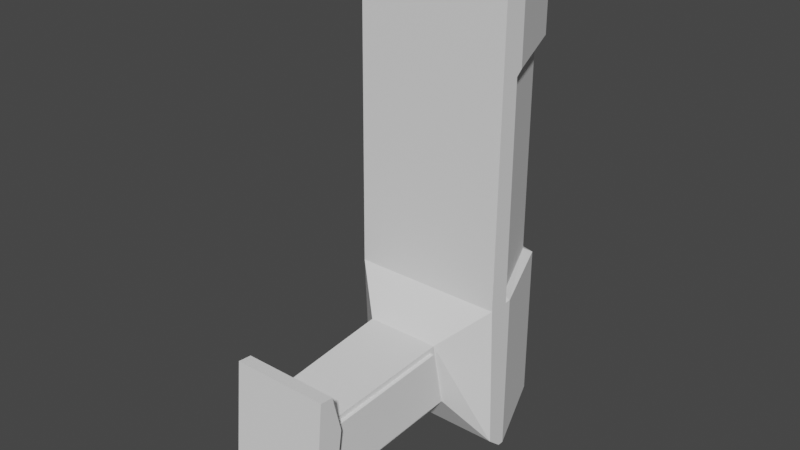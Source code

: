 # Source: Gun.blend  (saved by Blender 3.6.11; exported with 4.5.12 LTS)
import bpy
from mathutils import Matrix  # noqa: F401  (used for matrix-valued properties, if any)

bpy.ops.wm.read_factory_settings(use_empty=True)
scene = bpy.context.scene
scene.name = 'Scene'

# ---- collections
col_collection = bpy.data.collections.new('Collection'); scene.collection.children.link(col_collection)

# ---- world
world_world = bpy.data.worlds.new('World'); scene.world = world_world
world_world.use_nodes = True; world_world.node_tree.nodes.clear()
_N = world_world.node_tree.nodes; _L = world_world.node_tree.links
n0 = _N.new('ShaderNodeOutputWorld'); n0.name = 'World Output'; n0.location = (300, 300)
n1 = _N.new('ShaderNodeBackground'); n1.name = 'Background'; n1.location = (10, 300)
n1.inputs[0].default_value = (0.05088, 0.05088, 0.05088, 1.0)
_L.new(n1.outputs[0], n0.inputs[0])
n0.is_active_output = True
world_world.color = (0.05088, 0.05088, 0.05088)
world_world.use_sun_shadow = False
world_world.sun_shadow_jitter_overblur = 0.0

# ---- meshes
me_cube_001 = bpy.data.meshes.new('Cube.001')
me_cube_001.from_pydata([(0.03219, 0.005613, 0.09251), (0.01425, 0.05152, 0.1013), (-2.453e-10, 0.005613, 0.09251), (-2.574e-09, 0.05888, 0.1013), (0.03219, 0.006981, -0.09568), (0.01695, 0.05458, -0.1013), (-3.052e-10, 0.006981, -0.09568), (-2.574e-09, 0.05888, -0.1013), (-1.922e-10, 0.004397, -0.03278), (-2.574e-09, 0.05888, -0.03295), (0.03219, 0.004397, -0.03278), (0.03219, 0.01349, 0.1013), (-5.895e-10, 0.01349, 0.1013), (-5.895e-10, 0.01349, -0.1013), (0.03219, 0.01349, -0.1013), (0.03219, 0.01349, -0.03295), (0.01554, -0.00681, -0.0751), (1.801e-10, -0.00412, -0.07716), (0.01556, -0.01189, -0.0503), (4.415e-10, -0.0101, -0.04796), (0.01416, -0.06982, -0.07896), (3.167e-09, -0.07245, -0.08135), (0.01415, -0.06574, -0.05386), (2.957e-09, -0.06765, -0.05176), (0.0141, -0.08146, -0.08056), (3.561e-09, -0.08146, -0.08056), (0.0141, -0.07781, -0.0416), (3.401e-09, -0.07781, -0.0416), (0.0141, -0.07626, -0.08569), (3.333e-09, -0.07626, -0.08569), (0.0141, -0.0819, -0.08516), (3.58e-09, -0.0819, -0.08516), (3.129e-09, -0.07158, -0.03585), (0.0141, -0.07158, -0.03585), (3.375e-09, -0.07722, -0.03532), (0.0141, -0.07722, -0.03532), (0.02009, -0.06765, -0.05176), (0.02009, -0.07245, -0.08135), (0.02009, -0.07781, -0.0416), (0.02009, -0.08146, -0.08056), (0.02009, -0.07626, -0.08569), (0.02009, -0.0819, -0.08516), (0.02009, -0.07722, -0.03532), (0.02009, -0.07158, -0.03585), (0.01561, -0.0101, -0.04796), (0.01561, -0.00412, -0.07716), (0.0141, -0.06765, -0.05176), (0.0141, -0.07245, -0.08135), (0.01716, -0.01193, -0.0503), (0.01714, -0.006848, -0.0751), (0.01574, -0.06578, -0.05386), (0.01576, -0.06985, -0.07896), (-2.293e-10, 0.005246, 0.05468), (0.01695, 0.05458, 0.06078), (0.03219, 0.005246, 0.05468), (0.03219, 0.01349, 0.06078), (0.01695, 0.05458, -0.03295), (-2.574e-09, 0.05888, 0.06078), (-2.459e-09, 0.05626, -0.03118), (0.03219, 0.004413, -0.03113), (-1.929e-10, 0.004413, -0.03113), (0.01393, 0.05197, -0.03118), (0.02917, 0.01598, 0.05853), (0.02917, 0.01598, -0.03118), (0.03219, 0.01349, -0.03118), (0.03219, 0.01613, -0.03295), (0.03219, 0.01613, 0.06078), (-2.284e-10, 0.005225, 0.05258), (0.03219, 0.01613, -0.1013), (-7.053e-10, 0.01613, -0.1013), (-7.053e-10, 0.01613, 0.1013), (0.03219, 0.01349, 0.05853), (0.01393, 0.05197, 0.05853), (-2.459e-09, 0.05626, 0.05853), (0.03219, 0.005225, 0.05258), (0.02684, 0.01977, 0.1013), (0.03219, 0.01613, 0.1013), (0.01695, 0.05458, 0.1013), (0.03219, 0.01613, 0.1013), (0.003634, 0.05421, 0.1013), (0.003634, 0.01977, 0.1013), (0.01695, 0.05458, 0.1013), (-2.574e-09, 0.05888, 0.1013), (-7.053e-10, 0.01613, 0.1013), (-5.895e-10, 0.01349, 0.1013), (0.03219, 0.01349, 0.1013), (0.02684, 0.01977, 0.1013), (0.01425, 0.05152, 0.1013), (0.003634, 0.05421, 0.1013), (0.003634, 0.01977, 0.1013), (0.003634, 0.05421, 0.08002), (0.003634, 0.01977, 0.08002), (0.02684, 0.01977, 0.08002), (0.01425, 0.05152, 0.08002), (-0.03219, 0.005613, 0.09251), (-0.01425, 0.05152, 0.1013), (-0.03219, 0.006981, -0.09568), (-0.01695, 0.05458, -0.1013), (-0.03219, 0.004397, -0.03278), (-0.03219, 0.01349, 0.1013), (-0.03219, 0.01349, -0.1013), (-0.03219, 0.01349, -0.03295), (-0.01554, -0.00681, -0.0751), (-0.01556, -0.01189, -0.0503), (-0.01416, -0.06982, -0.07896), (-0.01415, -0.06574, -0.05386), (-0.0141, -0.08146, -0.08056), (-0.0141, -0.07781, -0.0416), (-0.0141, -0.07626, -0.08569), (-0.0141, -0.0819, -0.08516), (-0.0141, -0.07158, -0.03585), (-0.0141, -0.07722, -0.03532), (-0.02009, -0.06765, -0.05176), (-0.02009, -0.07245, -0.08135), (-0.02009, -0.07781, -0.0416), (-0.02009, -0.08146, -0.08056), (-0.02009, -0.07626, -0.08569), (-0.02009, -0.0819, -0.08516), (-0.02009, -0.07722, -0.03532), (-0.02009, -0.07158, -0.03585), (-0.01561, -0.0101, -0.04796), (-0.01561, -0.00412, -0.07716), (-0.0141, -0.06765, -0.05176), (-0.0141, -0.07245, -0.08135), (-0.01716, -0.01193, -0.0503), (-0.01714, -0.006848, -0.0751), (-0.01574, -0.06578, -0.05386), (-0.01576, -0.06985, -0.07896), (-0.01695, 0.05458, 0.06078), (-0.03219, 0.005246, 0.05468), (-0.03219, 0.01349, 0.06078), (-0.01695, 0.05458, -0.03295), (-0.03219, 0.004413, -0.03113), (-0.01393, 0.05197, -0.03118), (-0.02917, 0.01598, 0.05853), (-0.02917, 0.01598, -0.03118), (-0.03219, 0.01349, -0.03118), (-0.03219, 0.01613, -0.03295), (-0.03219, 0.01613, 0.06078), (-0.03219, 0.01613, -0.1013), (-0.03219, 0.01349, 0.05853), (-0.01393, 0.05197, 0.05853), (-0.03219, 0.005225, 0.05258), (-0.02684, 0.01977, 0.1013), (-0.03219, 0.01613, 0.1013), (-0.01695, 0.05458, 0.1013), (-0.03219, 0.01613, 0.1013), (-0.003634, 0.05421, 0.1013), (-0.003634, 0.01977, 0.1013), (-0.01695, 0.05458, 0.1013), (-0.03219, 0.01349, 0.1013), (-0.02684, 0.01977, 0.1013), (-0.01425, 0.05152, 0.1013), (-0.003634, 0.05421, 0.1013), (-0.003634, 0.01977, 0.1013), (-0.003634, 0.05421, 0.08002), (-0.003634, 0.01977, 0.08002), (-0.02684, 0.01977, 0.08002), (-0.01425, 0.05152, 0.08002)], [], [(75, 1, 93, 92), (7, 9, 56, 5), (69, 7, 5, 68), (66, 53, 77, 76), (6, 4, 45, 17), (57, 3, 77, 53), (60, 8, 10, 59), (68, 5, 56, 65), (4, 14, 15, 10), (54, 55, 11, 0), (6, 13, 14, 4), (0, 11, 12, 2), (44, 19, 23, 46), (8, 6, 17, 19), (4, 10, 44, 45), (10, 8, 19, 44), (23, 21, 25, 27), (20, 16, 49, 51), (19, 17, 21, 23), (17, 45, 47, 21), (27, 25, 24, 26), (24, 25, 31, 30), (35, 26, 38, 42), (26, 24, 39, 38), (29, 28, 30, 31), (21, 47, 28, 29), (28, 47, 37, 40), (25, 21, 29, 31), (33, 32, 34, 35), (23, 27, 34, 32), (27, 26, 35, 34), (46, 23, 32, 33), (38, 36, 43, 42), (37, 36, 38, 39), (37, 39, 41, 40), (33, 35, 42, 43), (47, 46, 36, 37), (24, 30, 41, 39), (30, 28, 40, 41), (46, 33, 43, 36), (18, 16, 45, 44), (20, 22, 46, 47), (22, 18, 44, 46), (16, 20, 47, 45), (49, 48, 50, 51), (22, 20, 51, 50), (18, 22, 50, 48), (16, 18, 48, 49), (74, 71, 55, 54), (2, 52, 54, 0), (62, 72, 53, 66), (73, 57, 53, 72), (12, 11, 85, 84), (9, 58, 61, 56), (13, 69, 68, 14), (65, 56, 61, 63), (55, 66, 76, 11), (10, 15, 64, 59), (67, 60, 59, 74), (52, 67, 74, 54), (14, 68, 65, 15), (71, 62, 66, 55), (15, 65, 63, 64), (58, 73, 72, 61), (63, 61, 72, 62), (64, 63, 62, 71), (59, 64, 71, 74), (79, 1, 87, 88), (80, 70, 83, 89), (1, 75, 86, 87), (80, 79, 3, 70), (85, 78, 83, 84), (87, 86, 78, 81), (88, 87, 81, 82), (86, 89, 83, 78), (76, 77, 81, 78), (70, 12, 84, 83), (75, 80, 89, 86), (11, 76, 78, 85), (3, 79, 88, 82), (77, 3, 82, 81), (92, 93, 90, 91), (79, 80, 91, 90), (1, 79, 90, 93), (80, 75, 92, 91), (143, 157, 158, 95), (7, 97, 131, 9), (69, 139, 97, 7), (138, 144, 145, 128), (6, 17, 121, 96), (57, 128, 145, 3), (60, 132, 98, 8), (139, 137, 131, 97), (96, 98, 101, 100), (129, 94, 99, 130), (6, 96, 100, 13), (94, 2, 12, 99), (120, 122, 23, 19), (96, 121, 120, 98), (98, 120, 19, 8), (104, 127, 125, 102), (17, 21, 123, 121), (27, 107, 106, 25), (106, 109, 31, 25), (111, 118, 114, 107), (107, 114, 115, 106), (29, 31, 109, 108), (21, 29, 108, 123), (108, 116, 113, 123), (110, 111, 34, 32), (27, 34, 111, 107), (122, 110, 32, 23), (114, 118, 119, 112), (113, 115, 114, 112), (113, 116, 117, 115), (110, 119, 118, 111), (123, 113, 112, 122), (106, 115, 117, 109), (109, 117, 116, 108), (122, 112, 119, 110), (103, 120, 121, 102), (104, 123, 122, 105), (105, 122, 120, 103), (102, 121, 123, 104), (125, 127, 126, 124), (105, 126, 127, 104), (103, 124, 126, 105), (102, 125, 124, 103), (142, 129, 130, 140), (2, 94, 129, 52), (134, 138, 128, 141), (73, 141, 128, 57), (12, 84, 150, 99), (9, 131, 133, 58), (13, 100, 139, 69), (137, 135, 133, 131), (130, 99, 144, 138), (98, 132, 136, 101), (67, 142, 132, 60), (52, 129, 142, 67), (100, 101, 137, 139), (140, 130, 138, 134), (101, 136, 135, 137), (58, 133, 141, 73), (135, 134, 141, 133), (136, 140, 134, 135), (132, 142, 140, 136), (147, 153, 152, 95), (148, 154, 83, 70), (95, 152, 151, 143), (148, 70, 3, 147), (150, 84, 83, 146), (152, 149, 146, 151), (153, 82, 149, 152), (151, 146, 83, 154), (144, 146, 149, 145), (143, 151, 154, 148), (99, 150, 146, 144), (3, 82, 153, 147), (145, 149, 82, 3), (157, 156, 155, 158), (147, 155, 156, 148), (95, 158, 155, 147), (148, 156, 157, 143)])
_uv = me_cube_001.uv_layers.new(name='UVMap')
_uv.uv.foreach_set('vector', [0.5427, 0.03243, 0.6161, 0.05172, 0.6161, 0.05172, 0.5427, 0.03243, 0.625, 0.5, 0.7094, 0.5, 0.7094, 0.75, 0.625, 0.75, 0.5343, 0.5, 0.625, 0.5, 0.625, 0.75, 0.5343, 0.75, 0.5343, 0.95, 0.625, 0.95, 0.625, 1.0, 0.5343, 1.0, 0.375, 0.5, 0.375, 0.75, 0.375, 0.75, 0.375, 0.5, 0.825, 0.5, 0.875, 0.5, 0.875, 0.75, 0.825, 0.75, 0.2885, 0.5, 0.2906, 0.5, 0.2906, 0.75, 0.2885, 0.75, 0.5343, 0.75, 0.625, 0.75, 0.625, 0.8344, 0.5343, 0.8344, 0.375, 0.75, 0.5286, 0.75, 0.5286, 0.8344, 0.375, 0.8344, 0.375, 0.95, 0.5286, 0.95, 0.5286, 1.0, 0.375, 1.0, 0.375, 0.5, 0.5286, 0.5, 0.5286, 0.75, 0.375, 0.75, 0.375, 0.0, 0.5286, 0.0, 0.5286, 0.25, 0.375, 0.25, 0.2906, 0.75, 0.2906, 0.5, 0.2906, 0.5, 0.2906, 0.75, 0.0, 0.0, 0.0, 0.0, 0.0, 0.0, 0.0, 0.0, 0.375, 0.75, 0.375, 0.8344, 0.375, 0.8344, 0.375, 0.75, 0.2906, 0.75, 0.2906, 0.5, 0.2906, 0.5, 0.2906, 0.75, 0.0, 0.0, 0.0, 0.0, 0.0, 0.0, 0.0, 0.0, 0.375, 0.7564, 0.375, 0.7564, 0.375, 0.7564, 0.375, 0.7564, 0.0, 0.0, 0.0, 0.0, 0.0, 0.0, 0.0, 0.0, 0.375, 0.5, 0.375, 0.75, 0.375, 0.75, 0.375, 0.5, 0.2906, 0.5, 0.375, 0.5, 0.375, 0.75, 0.2906, 0.75, 0.375, 0.75, 0.375, 0.5, 0.375, 0.5, 0.375, 0.75, 0.2906, 0.75, 0.2906, 0.75, 0.2906, 0.75, 0.2906, 0.75, 0.2906, 0.75, 0.375, 0.75, 0.375, 0.75, 0.2906, 0.75, 0.375, 0.5, 0.375, 0.75, 0.375, 0.75, 0.375, 0.5, 0.375, 0.5, 0.375, 0.75, 0.375, 0.75, 0.375, 0.5, 0.375, 0.75, 0.375, 0.75, 0.375, 0.75, 0.375, 0.75, 0.0, 0.0, 0.0, 0.0, 0.0, 0.0, 0.0, 0.0, 0.2906, 0.75, 0.2906, 0.5, 0.2906, 0.5, 0.2906, 0.75, 0.0, 0.0, 0.0, 0.0, 0.0, 0.0, 0.0, 0.0, 0.2906, 0.5, 0.2906, 0.75, 0.2906, 0.75, 0.2906, 0.5, 0.2906, 0.75, 0.2906, 0.5, 0.2906, 0.5, 0.2906, 0.75, 0.375, 0.8344, 0.375, 0.8344, 0.375, 0.8344, 0.375, 0.8344, 0.375, 0.75, 0.375, 0.8344, 0.375, 0.8344, 0.375, 0.75, 0.375, 0.75, 0.375, 0.75, 0.375, 0.75, 0.375, 0.75, 0.2906, 0.75, 0.2906, 0.75, 0.2906, 0.75, 0.2906, 0.75, 0.375, 0.75, 0.375, 0.8344, 0.375, 0.8344, 0.375, 0.75, 0.375, 0.75, 0.375, 0.75, 0.375, 0.75, 0.375, 0.75, 0.375, 0.75, 0.375, 0.75, 0.375, 0.75, 0.375, 0.75, 0.2906, 0.75, 0.2906, 0.75, 0.2906, 0.75, 0.2906, 0.75, 0.375, 0.828, 0.375, 0.7564, 0.375, 0.75, 0.375, 0.8344, 0.375, 0.7564, 0.375, 0.828, 0.375, 0.8344, 0.375, 0.75, 0.375, 0.828, 0.375, 0.828, 0.375, 0.8344, 0.375, 0.8344, 0.375, 0.7564, 0.375, 0.7564, 0.375, 0.75, 0.375, 0.75, 0.375, 0.7564, 0.375, 0.828, 0.375, 0.828, 0.375, 0.7564, 0.375, 0.828, 0.375, 0.7564, 0.375, 0.7564, 0.375, 0.828, 0.375, 0.828, 0.375, 0.828, 0.375, 0.828, 0.375, 0.828, 0.375, 0.7564, 0.375, 0.828, 0.375, 0.828, 0.375, 0.7564, 0.375, 0.9472, 0.5286, 0.9472, 0.5286, 0.95, 0.375, 0.95, 0.125, 0.5, 0.175, 0.5, 0.175, 0.75, 0.125, 0.75, 0.5343, 0.9472, 0.625, 0.9472, 0.625, 0.95, 0.5343, 0.95, 0.8222, 0.5, 0.825, 0.5, 0.825, 0.75, 0.8222, 0.75, 0.5286, 0.25, 0.5286, 0.0, 0.5286, 0.0, 0.5286, 0.25, 0.7094, 0.5, 0.7115, 0.5, 0.7115, 0.75, 0.7094, 0.75, 0.5286, 0.5, 0.5343, 0.5, 0.5343, 0.75, 0.5286, 0.75, 0.5343, 0.8344, 0.625, 0.8344, 0.625, 0.8365, 0.5343, 0.8365, 0.5286, 0.95, 0.5343, 0.95, 0.5343, 1.0, 0.5286, 1.0, 0.375, 0.8344, 0.5286, 0.8344, 0.5286, 0.8365, 0.375, 0.8365, 0.1778, 0.5, 0.2885, 0.5, 0.2885, 0.75, 0.1778, 0.75, 0.175, 0.5, 0.1778, 0.5, 0.1778, 0.75, 0.175, 0.75, 0.5286, 0.75, 0.5343, 0.75, 0.5343, 0.8344, 0.5286, 0.8344, 0.5286, 0.9472, 0.5343, 0.9472, 0.5343, 0.95, 0.5286, 0.95, 0.5286, 0.8344, 0.5343, 0.8344, 0.5343, 0.8365, 0.5286, 0.8365, 0.7115, 0.5, 0.8222, 0.5, 0.8222, 0.75, 0.7115, 0.75, 0.5343, 0.8365, 0.625, 0.8365, 0.625, 0.9472, 0.5343, 0.9472, 0.5286, 0.8365, 0.5343, 0.8365, 0.5343, 0.9472, 0.5286, 0.9472, 0.375, 0.8365, 0.5286, 0.8365, 0.5286, 0.9472, 0.375, 0.9472, 0.6167, 0.2005, 0.6161, 0.05172, 0.6161, 0.05172, 0.6167, 0.2005, 0.5422, 0.2185, 0.5343, 0.25, 0.5343, 0.25, 0.5422, 0.2185, 0.6161, 0.05172, 0.5427, 0.03243, 0.5427, 0.03243, 0.6161, 0.05172, 0.5422, 0.2185, 0.6167, 0.2005, 0.625, 0.25, 0.5343, 0.25, 0.5286, 0.0, 0.5343, 0.0, 0.5343, 0.25, 0.5286, 0.25, 0.6161, 0.05172, 0.5427, 0.03243, 0.5343, 0.0, 0.625, 0.0, 0.6167, 0.2005, 0.6161, 0.05172, 0.625, 0.0, 0.625, 0.25, 0.5427, 0.03243, 0.5422, 0.2185, 0.5343, 0.25, 0.5343, 0.0, 0.5343, 1.0, 0.625, 1.0, 0.625, 1.0, 0.5343, 1.0, 0.0, 0.0, 0.0, 0.0, 0.0, 0.0, 0.0, 0.0, 0.5427, 0.03243, 0.5422, 0.2185, 0.5422, 0.2185, 0.5427, 0.03243, 0.5286, 1.0, 0.5343, 1.0, 0.5343, 1.0, 0.5286, 1.0, 0.625, 0.25, 0.6167, 0.2005, 0.6167, 0.2005, 0.625, 0.25, 0.875, 0.75, 0.875, 0.5, 0.875, 0.5, 0.875, 0.75, 0.5427, 0.03243, 0.6161, 0.05172, 0.6167, 0.2005, 0.5422, 0.2185, 0.6167, 0.2005, 0.5422, 0.2185, 0.5422, 0.2185, 0.6167, 0.2005, 0.6161, 0.05172, 0.6167, 0.2005, 0.6167, 0.2005, 0.6161, 0.05172, 0.5422, 0.2185, 0.5427, 0.03243, 0.5427, 0.03243, 0.5422, 0.2185, 0.5427, 0.03243, 0.5427, 0.03243, 0.6161, 0.05172, 0.6161, 0.05172, 0.625, 0.5, 0.625, 0.75, 0.7094, 0.75, 0.7094, 0.5, 0.5343, 0.5, 0.5343, 0.75, 0.625, 0.75, 0.625, 0.5, 0.5343, 0.95, 0.5343, 1.0, 0.625, 1.0, 0.625, 0.95, 0.375, 0.5, 0.375, 0.5, 0.375, 0.75, 0.375, 0.75, 0.825, 0.5, 0.825, 0.75, 0.875, 0.75, 0.875, 0.5, 0.2885, 0.5, 0.2885, 0.75, 0.2906, 0.75, 0.2906, 0.5, 0.5343, 0.75, 0.5343, 0.8344, 0.625, 0.8344, 0.625, 0.75, 0.375, 0.75, 0.375, 0.8344, 0.5286, 0.8344, 0.5286, 0.75, 0.375, 0.95, 0.375, 1.0, 0.5286, 1.0, 0.5286, 0.95, 0.375, 0.5, 0.375, 0.75, 0.5286, 0.75, 0.5286, 0.5, 0.375, 0.0, 0.375, 0.25, 0.5286, 0.25, 0.5286, 0.0, 0.2906, 0.75, 0.2906, 0.75, 0.2906, 0.5, 0.2906, 0.5, 0.375, 0.75, 0.375, 0.75, 0.375, 0.8344, 0.375, 0.8344, 0.2906, 0.75, 0.2906, 0.75, 0.2906, 0.5, 0.2906, 0.5, 0.375, 0.7564, 0.375, 0.7564, 0.375, 0.7564, 0.375, 0.7564, 0.375, 0.5, 0.375, 0.5, 0.375, 0.75, 0.375, 0.75, 0.2906, 0.5, 0.2906, 0.75, 0.375, 0.75, 0.375, 0.5, 0.375, 0.75, 0.375, 0.75, 0.375, 0.5, 0.375, 0.5, 0.2906, 0.75, 0.2906, 0.75, 0.2906, 0.75, 0.2906, 0.75, 0.2906, 0.75, 0.2906, 0.75, 0.375, 0.75, 0.375, 0.75, 0.375, 0.5, 0.375, 0.5, 0.375, 0.75, 0.375, 0.75, 0.375, 0.5, 0.375, 0.5, 0.375, 0.75, 0.375, 0.75, 0.375, 0.75, 0.375, 0.75, 0.375, 0.75, 0.375, 0.75, 0.2906, 0.75, 0.2906, 0.75, 0.2906, 0.5, 0.2906, 0.5, 0.2906, 0.5, 0.2906, 0.5, 0.2906, 0.75, 0.2906, 0.75, 0.2906, 0.75, 0.2906, 0.75, 0.2906, 0.5, 0.2906, 0.5, 0.375, 0.8344, 0.375, 0.8344, 0.375, 0.8344, 0.375, 0.8344, 0.375, 0.75, 0.375, 0.75, 0.375, 0.8344, 0.375, 0.8344, 0.375, 0.75, 0.375, 0.75, 0.375, 0.75, 0.375, 0.75, 0.2906, 0.75, 0.2906, 0.75, 0.2906, 0.75, 0.2906, 0.75, 0.375, 0.75, 0.375, 0.75, 0.375, 0.8344, 0.375, 0.8344, 0.375, 0.75, 0.375, 0.75, 0.375, 0.75, 0.375, 0.75, 0.375, 0.75, 0.375, 0.75, 0.375, 0.75, 0.375, 0.75, 0.2906, 0.75, 0.2906, 0.75, 0.2906, 0.75, 0.2906, 0.75, 0.375, 0.828, 0.375, 0.8344, 0.375, 0.75, 0.375, 0.7564, 0.375, 0.7564, 0.375, 0.75, 0.375, 0.8344, 0.375, 0.828, 0.375, 0.828, 0.375, 0.8344, 0.375, 0.8344, 0.375, 0.828, 0.375, 0.7564, 0.375, 0.75, 0.375, 0.75, 0.375, 0.7564, 0.375, 0.7564, 0.375, 0.7564, 0.375, 0.828, 0.375, 0.828, 0.375, 0.828, 0.375, 0.828, 0.375, 0.7564, 0.375, 0.7564, 0.375, 0.828, 0.375, 0.828, 0.375, 0.828, 0.375, 0.828, 0.375, 0.7564, 0.375, 0.7564, 0.375, 0.828, 0.375, 0.828, 0.375, 0.9472, 0.375, 0.95, 0.5286, 0.95, 0.5286, 0.9472, 0.125, 0.5, 0.125, 0.75, 0.175, 0.75, 0.175, 0.5, 0.5343, 0.9472, 0.5343, 0.95, 0.625, 0.95, 0.625, 0.9472, 0.8222, 0.5, 0.8222, 0.75, 0.825, 0.75, 0.825, 0.5, 0.5286, 0.25, 0.5286, 0.25, 0.5286, 0.0, 0.5286, 0.0, 0.7094, 0.5, 0.7094, 0.75, 0.7115, 0.75, 0.7115, 0.5, 0.5286, 0.5, 0.5286, 0.75, 0.5343, 0.75, 0.5343, 0.5, 0.5343, 0.8344, 0.5343, 0.8365, 0.625, 0.8365, 0.625, 0.8344, 0.5286, 0.95, 0.5286, 1.0, 0.5343, 1.0, 0.5343, 0.95, 0.375, 0.8344, 0.375, 0.8365, 0.5286, 0.8365, 0.5286, 0.8344, 0.1778, 0.5, 0.1778, 0.75, 0.2885, 0.75, 0.2885, 0.5, 0.175, 0.5, 0.175, 0.75, 0.1778, 0.75, 0.1778, 0.5, 0.5286, 0.75, 0.5286, 0.8344, 0.5343, 0.8344, 0.5343, 0.75, 0.5286, 0.9472, 0.5286, 0.95, 0.5343, 0.95, 0.5343, 0.9472, 0.5286, 0.8344, 0.5286, 0.8365, 0.5343, 0.8365, 0.5343, 0.8344, 0.7115, 0.5, 0.7115, 0.75, 0.8222, 0.75, 0.8222, 0.5, 0.5343, 0.8365, 0.5343, 0.9472, 0.625, 0.9472, 0.625, 0.8365, 0.5286, 0.8365, 0.5286, 0.9472, 0.5343, 0.9472, 0.5343, 0.8365, 0.375, 0.8365, 0.375, 0.9472, 0.5286, 0.9472, 0.5286, 0.8365, 0.6167, 0.2005, 0.6167, 0.2005, 0.6161, 0.05172, 0.6161, 0.05172, 0.5422, 0.2185, 0.5422, 0.2185, 0.5343, 0.25, 0.5343, 0.25, 0.6161, 0.05172, 0.6161, 0.05172, 0.5427, 0.03243, 0.5427, 0.03243, 0.5422, 0.2185, 0.5343, 0.25, 0.625, 0.25, 0.6167, 0.2005, 0.5286, 0.0, 0.5286, 0.25, 0.5343, 0.25, 0.5343, 0.0, 0.6161, 0.05172, 0.625, 0.0, 0.5343, 0.0, 0.5427, 0.03243, 0.6167, 0.2005, 0.625, 0.25, 0.625, 0.0, 0.6161, 0.05172, 0.5427, 0.03243, 0.5343, 0.0, 0.5343, 0.25, 0.5422, 0.2185, 0.5343, 1.0, 0.5343, 1.0, 0.625, 1.0, 0.625, 1.0, 0.5427, 0.03243, 0.5427, 0.03243, 0.5422, 0.2185, 0.5422, 0.2185, 0.5286, 1.0, 0.5286, 1.0, 0.5343, 1.0, 0.5343, 1.0, 0.625, 0.25, 0.625, 0.25, 0.6167, 0.2005, 0.6167, 0.2005, 0.875, 0.75, 0.875, 0.75, 0.875, 0.5, 0.875, 0.5, 0.5427, 0.03243, 0.5422, 0.2185, 0.6167, 0.2005, 0.6161, 0.05172, 0.6167, 0.2005, 0.6167, 0.2005, 0.5422, 0.2185, 0.5422, 0.2185, 0.6161, 0.05172, 0.6161, 0.05172, 0.6167, 0.2005, 0.6167, 0.2005, 0.5422, 0.2185, 0.5422, 0.2185, 0.5427, 0.03243, 0.5427, 0.03243])
me_cube_001.update()

# ---- objects
ob_cube = bpy.data.objects.new('Cube', me_cube_001)

# ---- transforms, parenting, visibility, modifiers, constraints
ob_cube.location = (0.0, 0.0, 0.0)

# ---- collection membership
col_collection.objects.link(ob_cube)

# ---- scene / render settings (as saved in the file)
scene.frame_start = 1; scene.frame_end = 250; scene.frame_set(1)
scene.render.engine = 'BLENDER_EEVEE_NEXT'
scene.cycles.sampling_pattern = 'TABULATED_SOBOL'
scene.view_settings.view_transform = 'Filmic'
bpy.context.view_layer.update()

# ---- added for rendering (the .blend has no active camera and no usable light): camera, sun
cam_auto = bpy.data.cameras.new('AutoCamera')
cam_auto.lens = 50.0
cam_auto.sensor_width = 36.0
cam_auto.clip_end = 1000.0
ob_auto_camera = bpy.data.objects.new('AutoCamera', cam_auto)
scene.collection.objects.link(ob_auto_camera)
ob_auto_camera.location = (0.235942, -0.29464, 0.188753)
ob_auto_camera.rotation_euler = (1.09748, -7.21219e-08, 0.694738)
scene.camera = ob_auto_camera
light_auto_sun = bpy.data.lights.new('AutoSun', 'SUN')
light_auto_sun.energy = 3.0
light_auto_sun.angle = 0.0523599
ob_auto_sun = bpy.data.objects.new('AutoSun', light_auto_sun)
scene.collection.objects.link(ob_auto_sun)
ob_auto_sun.rotation_euler = (0.872665, 0.174533, 0.523599)
bpy.context.view_layer.update()

